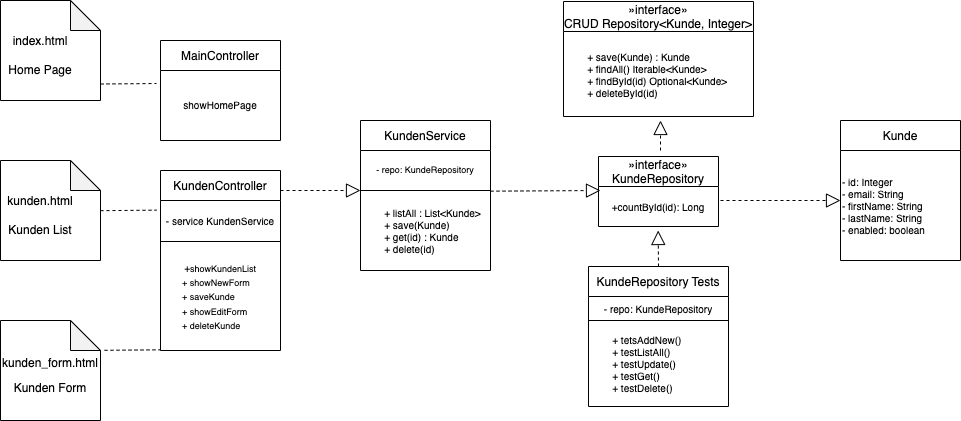

The diagram above was exported from draw.io. Its source (the exported page's mxGraphModel, read from the mxfile embedded in the PNG):
<mxGraphModel dx="1023" dy="491" grid="1" gridSize="10" guides="1" tooltips="1" connect="1" arrows="1" fold="1" page="1" pageScale="1" pageWidth="1169" pageHeight="827" math="0" shadow="0">
  <root>
    <mxCell id="0" />
    <mxCell id="1" parent="0" />
    <mxCell id="b7eSMryXy8oG64qBxMi5-1" value="" style="shape=note;whiteSpace=wrap;html=1;backgroundOutline=1;darkOpacity=0.05;" vertex="1" parent="1">
      <mxGeometry x="120" y="120" width="100" height="100" as="geometry" />
    </mxCell>
    <mxCell id="b7eSMryXy8oG64qBxMi5-2" value="" style="shape=note;whiteSpace=wrap;html=1;backgroundOutline=1;darkOpacity=0.05;" vertex="1" parent="1">
      <mxGeometry x="120" y="280" width="100" height="100" as="geometry" />
    </mxCell>
    <mxCell id="b7eSMryXy8oG64qBxMi5-3" value="" style="shape=note;whiteSpace=wrap;html=1;backgroundOutline=1;darkOpacity=0.05;" vertex="1" parent="1">
      <mxGeometry x="120" y="440" width="100" height="100" as="geometry" />
    </mxCell>
    <mxCell id="b7eSMryXy8oG64qBxMi5-4" value="&lt;font style=&quot;&quot;&gt;&lt;font style=&quot;font-size: 12px;&quot;&gt;index.html&lt;/font&gt;&lt;br&gt;&lt;br&gt;&lt;/font&gt;&lt;div style=&quot;&quot;&gt;&lt;font style=&quot;font-size: 12px;&quot;&gt;Home Page&lt;/font&gt;&lt;/div&gt;" style="text;strokeColor=none;align=center;fillColor=none;html=1;verticalAlign=middle;whiteSpace=wrap;rounded=0;" vertex="1" parent="1">
      <mxGeometry x="120" y="150" width="80" height="50" as="geometry" />
    </mxCell>
    <mxCell id="b7eSMryXy8oG64qBxMi5-5" value="&lt;font style=&quot;font-size: 12px;&quot;&gt;kunden.html&lt;/font&gt;&lt;div style=&quot;font-size: 12px;&quot;&gt;&lt;br style=&quot;&quot;&gt;&lt;/div&gt;&lt;div style=&quot;&quot;&gt;&lt;font style=&quot;font-size: 12px;&quot;&gt;Kunden List&lt;/font&gt;&lt;/div&gt;" style="text;strokeColor=none;align=center;fillColor=none;html=1;verticalAlign=middle;whiteSpace=wrap;rounded=0;fontSize=9;" vertex="1" parent="1">
      <mxGeometry x="120" y="310" width="80" height="50" as="geometry" />
    </mxCell>
    <mxCell id="b7eSMryXy8oG64qBxMi5-6" value="&lt;font style=&quot;font-size: 12px;&quot;&gt;kunden_form.html&lt;/font&gt;&lt;div style=&quot;font-size: 9px;&quot;&gt;&lt;font style=&quot;font-size: 9px;&quot;&gt;&lt;br&gt;&lt;/font&gt;&lt;/div&gt;&lt;div style=&quot;&quot;&gt;&lt;font style=&quot;font-size: 12px;&quot;&gt;Kunden Form&lt;/font&gt;&lt;/div&gt;" style="text;strokeColor=none;align=center;fillColor=none;html=1;verticalAlign=middle;whiteSpace=wrap;rounded=0;" vertex="1" parent="1">
      <mxGeometry x="120" y="470" width="100" height="50" as="geometry" />
    </mxCell>
    <mxCell id="b7eSMryXy8oG64qBxMi5-23" value="MainController" style="shape=table;startSize=30;container=1;collapsible=0;childLayout=tableLayout;" vertex="1" parent="1">
      <mxGeometry x="280" y="160" width="120" height="100" as="geometry" />
    </mxCell>
    <mxCell id="b7eSMryXy8oG64qBxMi5-24" value="" style="shape=tableRow;horizontal=0;startSize=0;swimlaneHead=0;swimlaneBody=0;strokeColor=inherit;top=0;left=0;bottom=0;right=0;collapsible=0;dropTarget=0;fillColor=none;points=[[0,0.5],[1,0.5]];portConstraint=eastwest;fontSize=9;" vertex="1" parent="b7eSMryXy8oG64qBxMi5-23">
      <mxGeometry y="30" width="120" height="70" as="geometry" />
    </mxCell>
    <mxCell id="b7eSMryXy8oG64qBxMi5-25" value="&lt;font style=&quot;font-size: 10px;&quot;&gt;showHomePage&lt;/font&gt;" style="shape=partialRectangle;html=1;whiteSpace=wrap;connectable=0;strokeColor=inherit;overflow=hidden;fillColor=none;top=0;left=0;bottom=0;right=0;pointerEvents=1;" vertex="1" parent="b7eSMryXy8oG64qBxMi5-24">
      <mxGeometry width="120" height="70" as="geometry">
        <mxRectangle width="120" height="70" as="alternateBounds" />
      </mxGeometry>
    </mxCell>
    <mxCell id="b7eSMryXy8oG64qBxMi5-26" value="KundenController" style="shape=table;startSize=30;container=1;collapsible=0;childLayout=tableLayout;" vertex="1" parent="1">
      <mxGeometry x="280" y="290" width="120" height="180" as="geometry" />
    </mxCell>
    <mxCell id="b7eSMryXy8oG64qBxMi5-27" value="" style="shape=tableRow;horizontal=0;startSize=0;swimlaneHead=0;swimlaneBody=0;strokeColor=inherit;top=0;left=0;bottom=0;right=0;collapsible=0;dropTarget=0;fillColor=none;points=[[0,0.5],[1,0.5]];portConstraint=eastwest;" vertex="1" parent="b7eSMryXy8oG64qBxMi5-26">
      <mxGeometry y="30" width="120" height="41" as="geometry" />
    </mxCell>
    <mxCell id="b7eSMryXy8oG64qBxMi5-28" value="&lt;font style=&quot;font-size: 10px;&quot;&gt;- service KundenService&lt;/font&gt;" style="shape=partialRectangle;html=1;whiteSpace=wrap;connectable=0;strokeColor=inherit;overflow=hidden;fillColor=none;top=0;left=0;bottom=0;right=0;pointerEvents=1;" vertex="1" parent="b7eSMryXy8oG64qBxMi5-27">
      <mxGeometry width="120" height="41" as="geometry">
        <mxRectangle width="120" height="41" as="alternateBounds" />
      </mxGeometry>
    </mxCell>
    <mxCell id="b7eSMryXy8oG64qBxMi5-29" value="" style="shape=tableRow;horizontal=0;startSize=0;swimlaneHead=0;swimlaneBody=0;strokeColor=inherit;top=0;left=0;bottom=0;right=0;collapsible=0;dropTarget=0;fillColor=none;points=[[0,0.5],[1,0.5]];portConstraint=eastwest;" vertex="1" parent="b7eSMryXy8oG64qBxMi5-26">
      <mxGeometry y="71" width="120" height="109" as="geometry" />
    </mxCell>
    <mxCell id="b7eSMryXy8oG64qBxMi5-30" value="&lt;div&gt;&lt;font size=&quot;1&quot;&gt;&lt;span style=&quot;white-space: pre;&quot;&gt;&#09;&lt;/span&gt;+&lt;/font&gt;&lt;span style=&quot;font-size: 9px; background-color: initial;&quot;&gt;showKundenList&lt;br&gt;&lt;/span&gt;&lt;span style=&quot;background-color: initial; font-size: 9px;&quot;&gt;&lt;span style=&quot;white-space: pre;&quot;&gt;&#09;&lt;/span&gt;+ showNewForm&lt;br&gt;&lt;/span&gt;&lt;span style=&quot;font-size: 9px; background-color: initial;&quot;&gt;&lt;span style=&quot;white-space: pre;&quot;&gt;&#09;&lt;/span&gt;+ saveKunde&lt;br&gt;&lt;/span&gt;&lt;span style=&quot;font-size: 9px; background-color: initial;&quot;&gt;&lt;span style=&quot;white-space: pre;&quot;&gt;&#09;&lt;/span&gt;+ showEditForm&lt;br&gt;&lt;/span&gt;&lt;span style=&quot;font-size: 9px; background-color: initial;&quot;&gt;&lt;span style=&quot;white-space: pre;&quot;&gt;&#09;&lt;/span&gt;+ deleteKunde&lt;/span&gt;&lt;/div&gt;" style="shape=partialRectangle;html=1;whiteSpace=wrap;connectable=0;strokeColor=inherit;overflow=hidden;fillColor=none;top=0;left=0;bottom=0;right=0;pointerEvents=1;align=left;" vertex="1" parent="b7eSMryXy8oG64qBxMi5-29">
      <mxGeometry width="120" height="109" as="geometry">
        <mxRectangle width="120" height="109" as="alternateBounds" />
      </mxGeometry>
    </mxCell>
    <mxCell id="b7eSMryXy8oG64qBxMi5-31" value="KundenService" style="shape=table;startSize=30;container=1;collapsible=0;childLayout=tableLayout;" vertex="1" parent="1">
      <mxGeometry x="480" y="240" width="130" height="150" as="geometry" />
    </mxCell>
    <mxCell id="b7eSMryXy8oG64qBxMi5-32" value="" style="shape=tableRow;horizontal=0;startSize=0;swimlaneHead=0;swimlaneBody=0;strokeColor=inherit;top=0;left=0;bottom=0;right=0;collapsible=0;dropTarget=0;fillColor=none;points=[[0,0.5],[1,0.5]];portConstraint=eastwest;" vertex="1" parent="b7eSMryXy8oG64qBxMi5-31">
      <mxGeometry y="30" width="130" height="40" as="geometry" />
    </mxCell>
    <mxCell id="b7eSMryXy8oG64qBxMi5-33" value="- repo: KundeRepository" style="shape=partialRectangle;html=1;whiteSpace=wrap;connectable=0;strokeColor=inherit;overflow=hidden;fillColor=none;top=0;left=0;bottom=0;right=0;pointerEvents=1;fontSize=9;" vertex="1" parent="b7eSMryXy8oG64qBxMi5-32">
      <mxGeometry width="130" height="40" as="geometry">
        <mxRectangle width="130" height="40" as="alternateBounds" />
      </mxGeometry>
    </mxCell>
    <mxCell id="b7eSMryXy8oG64qBxMi5-34" value="" style="shape=tableRow;horizontal=0;startSize=0;swimlaneHead=0;swimlaneBody=0;strokeColor=inherit;top=0;left=0;bottom=0;right=0;collapsible=0;dropTarget=0;fillColor=none;points=[[0,0.5],[1,0.5]];portConstraint=eastwest;" vertex="1" parent="b7eSMryXy8oG64qBxMi5-31">
      <mxGeometry y="70" width="130" height="80" as="geometry" />
    </mxCell>
    <mxCell id="b7eSMryXy8oG64qBxMi5-35" value="&lt;span style=&quot;white-space: pre; font-size: 10px;&quot;&gt;&#09;&lt;/span&gt;+ listAll : List&amp;lt;Kunde&amp;gt;&lt;div style=&quot;font-size: 10px;&quot;&gt;&lt;span style=&quot;white-space: pre; font-size: 10px;&quot;&gt;&#09;&lt;/span&gt;+ save(Kunde)&lt;/div&gt;&lt;div style=&quot;font-size: 10px;&quot;&gt;&lt;span style=&quot;white-space: pre; font-size: 10px;&quot;&gt;&#09;&lt;/span&gt;+ get(id) : Kunde&lt;/div&gt;&lt;div style=&quot;font-size: 10px;&quot;&gt;&lt;span style=&quot;white-space: pre; font-size: 10px;&quot;&gt;&#09;&lt;/span&gt;+ delete(id)&lt;/div&gt;" style="shape=partialRectangle;html=1;whiteSpace=wrap;connectable=0;strokeColor=inherit;overflow=hidden;fillColor=none;top=0;left=0;bottom=0;right=0;pointerEvents=1;align=left;fontSize=10;" vertex="1" parent="b7eSMryXy8oG64qBxMi5-34">
      <mxGeometry width="130" height="80" as="geometry">
        <mxRectangle width="130" height="80" as="alternateBounds" />
      </mxGeometry>
    </mxCell>
    <mxCell id="b7eSMryXy8oG64qBxMi5-36" value="»interface»&#10;CRUD Repository&lt;Kunde, Integer&gt;" style="shape=table;startSize=30;container=1;collapsible=0;childLayout=tableLayout;fontSize=12;" vertex="1" parent="1">
      <mxGeometry x="683" y="121" width="190" height="115" as="geometry" />
    </mxCell>
    <mxCell id="b7eSMryXy8oG64qBxMi5-37" value="" style="shape=tableRow;horizontal=0;startSize=0;swimlaneHead=0;swimlaneBody=0;strokeColor=inherit;top=0;left=0;bottom=0;right=0;collapsible=0;dropTarget=0;fillColor=none;points=[[0,0.5],[1,0.5]];portConstraint=eastwest;" vertex="1" parent="b7eSMryXy8oG64qBxMi5-36">
      <mxGeometry y="30" width="190" height="85" as="geometry" />
    </mxCell>
    <mxCell id="b7eSMryXy8oG64qBxMi5-38" value="&lt;font style=&quot;font-size: 10px;&quot;&gt;&lt;span style=&quot;white-space: pre; font-size: 10px;&quot;&gt;&#09;&lt;/span&gt;+ save(Kunde) : Kunde&lt;/font&gt;&lt;div style=&quot;font-size: 10px;&quot;&gt;&lt;font style=&quot;font-size: 10px;&quot;&gt;&lt;span style=&quot;white-space: pre; font-size: 10px;&quot;&gt;&#09;&lt;/span&gt;+ findAll() Iterable&amp;lt;Kunde&amp;gt;&lt;/font&gt;&lt;/div&gt;&lt;div style=&quot;font-size: 10px;&quot;&gt;&lt;font style=&quot;font-size: 10px;&quot;&gt;&lt;span style=&quot;white-space: pre; font-size: 10px;&quot;&gt;&#09;&lt;/span&gt;+ findById(id) Optional&amp;lt;Kunde&amp;gt;&lt;/font&gt;&lt;/div&gt;&lt;div style=&quot;font-size: 10px;&quot;&gt;&lt;font style=&quot;font-size: 10px;&quot;&gt;&lt;span style=&quot;white-space: pre; font-size: 10px;&quot;&gt;&#09;&lt;/span&gt;+ deleteById(id)&lt;/font&gt;&lt;/div&gt;" style="shape=partialRectangle;html=1;whiteSpace=wrap;connectable=0;strokeColor=inherit;overflow=hidden;fillColor=none;top=0;left=0;bottom=0;right=0;pointerEvents=1;fontSize=10;align=left;" vertex="1" parent="b7eSMryXy8oG64qBxMi5-37">
      <mxGeometry width="190" height="85" as="geometry">
        <mxRectangle width="190" height="85" as="alternateBounds" />
      </mxGeometry>
    </mxCell>
    <mxCell id="b7eSMryXy8oG64qBxMi5-39" value="»interface»&#10;KundeRepository" style="shape=table;startSize=30;container=1;collapsible=0;childLayout=tableLayout;" vertex="1" parent="1">
      <mxGeometry x="718" y="276" width="120" height="70" as="geometry" />
    </mxCell>
    <mxCell id="b7eSMryXy8oG64qBxMi5-40" value="" style="shape=tableRow;horizontal=0;startSize=0;swimlaneHead=0;swimlaneBody=0;strokeColor=inherit;top=0;left=0;bottom=0;right=0;collapsible=0;dropTarget=0;fillColor=none;points=[[0,0.5],[1,0.5]];portConstraint=eastwest;" vertex="1" parent="b7eSMryXy8oG64qBxMi5-39">
      <mxGeometry y="30" width="120" height="40" as="geometry" />
    </mxCell>
    <mxCell id="b7eSMryXy8oG64qBxMi5-41" value="+countById(id): Long" style="shape=partialRectangle;html=1;whiteSpace=wrap;connectable=0;strokeColor=inherit;overflow=hidden;fillColor=none;top=0;left=0;bottom=0;right=0;pointerEvents=1;fontSize=10;" vertex="1" parent="b7eSMryXy8oG64qBxMi5-40">
      <mxGeometry width="120" height="40" as="geometry">
        <mxRectangle width="120" height="40" as="alternateBounds" />
      </mxGeometry>
    </mxCell>
    <mxCell id="b7eSMryXy8oG64qBxMi5-42" value="KundeRepository Tests" style="shape=table;startSize=30;container=1;collapsible=0;childLayout=tableLayout;" vertex="1" parent="1">
      <mxGeometry x="708" y="386" width="140" height="140" as="geometry" />
    </mxCell>
    <mxCell id="b7eSMryXy8oG64qBxMi5-43" value="" style="shape=tableRow;horizontal=0;startSize=0;swimlaneHead=0;swimlaneBody=0;strokeColor=inherit;top=0;left=0;bottom=0;right=0;collapsible=0;dropTarget=0;fillColor=none;points=[[0,0.5],[1,0.5]];portConstraint=eastwest;" vertex="1" parent="b7eSMryXy8oG64qBxMi5-42">
      <mxGeometry y="30" width="140" height="24" as="geometry" />
    </mxCell>
    <mxCell id="b7eSMryXy8oG64qBxMi5-44" value="- repo: KundeRepository" style="shape=partialRectangle;html=1;whiteSpace=wrap;connectable=0;strokeColor=inherit;overflow=hidden;fillColor=none;top=0;left=0;bottom=0;right=0;pointerEvents=1;fontSize=10;" vertex="1" parent="b7eSMryXy8oG64qBxMi5-43">
      <mxGeometry width="140" height="24" as="geometry">
        <mxRectangle width="140" height="24" as="alternateBounds" />
      </mxGeometry>
    </mxCell>
    <mxCell id="b7eSMryXy8oG64qBxMi5-45" value="" style="shape=tableRow;horizontal=0;startSize=0;swimlaneHead=0;swimlaneBody=0;strokeColor=inherit;top=0;left=0;bottom=0;right=0;collapsible=0;dropTarget=0;fillColor=none;points=[[0,0.5],[1,0.5]];portConstraint=eastwest;fontSize=9;" vertex="1" parent="b7eSMryXy8oG64qBxMi5-42">
      <mxGeometry y="54" width="140" height="86" as="geometry" />
    </mxCell>
    <mxCell id="b7eSMryXy8oG64qBxMi5-46" value="&lt;span style=&quot;white-space: pre; font-size: 10px;&quot;&gt;&#09;&lt;/span&gt;+ tetsAddNew()&lt;div style=&quot;font-size: 10px;&quot;&gt;&lt;span style=&quot;white-space: pre; font-size: 10px;&quot;&gt;&#09;&lt;/span&gt;+ testListAll()&lt;/div&gt;&lt;div style=&quot;font-size: 10px;&quot;&gt;&lt;span style=&quot;white-space: pre; font-size: 10px;&quot;&gt;&#09;&lt;/span&gt;+ testUpdate()&lt;/div&gt;&lt;div style=&quot;font-size: 10px;&quot;&gt;&lt;span style=&quot;white-space: pre; font-size: 10px;&quot;&gt;&#09;&lt;/span&gt;+ testGet()&lt;/div&gt;&lt;div style=&quot;font-size: 10px;&quot;&gt;&lt;span style=&quot;white-space: pre; font-size: 10px;&quot;&gt;&#09;&lt;/span&gt;+ testDelete()&lt;/div&gt;" style="shape=partialRectangle;html=1;whiteSpace=wrap;connectable=0;strokeColor=inherit;overflow=hidden;fillColor=none;top=0;left=0;bottom=0;right=0;pointerEvents=1;fontSize=10;align=left;" vertex="1" parent="b7eSMryXy8oG64qBxMi5-45">
      <mxGeometry width="140" height="86" as="geometry">
        <mxRectangle width="140" height="86" as="alternateBounds" />
      </mxGeometry>
    </mxCell>
    <mxCell id="b7eSMryXy8oG64qBxMi5-47" value="Kunde" style="shape=table;startSize=30;container=1;collapsible=0;childLayout=tableLayout;" vertex="1" parent="1">
      <mxGeometry x="960" y="240" width="120" height="140" as="geometry" />
    </mxCell>
    <mxCell id="b7eSMryXy8oG64qBxMi5-48" value="" style="shape=tableRow;horizontal=0;startSize=0;swimlaneHead=0;swimlaneBody=0;strokeColor=inherit;top=0;left=0;bottom=0;right=0;collapsible=0;dropTarget=0;fillColor=none;points=[[0,0.5],[1,0.5]];portConstraint=eastwest;" vertex="1" parent="b7eSMryXy8oG64qBxMi5-47">
      <mxGeometry y="30" width="120" height="110" as="geometry" />
    </mxCell>
    <mxCell id="b7eSMryXy8oG64qBxMi5-49" value="- id: Integer&lt;div style=&quot;font-size: 10px;&quot;&gt;- email: String&lt;/div&gt;&lt;div style=&quot;font-size: 10px;&quot;&gt;- firstName: String&lt;/div&gt;&lt;div style=&quot;font-size: 10px;&quot;&gt;- lastName: String&lt;/div&gt;&lt;div style=&quot;font-size: 10px;&quot;&gt;- enabled: boolean&lt;/div&gt;" style="shape=partialRectangle;html=1;whiteSpace=wrap;connectable=0;strokeColor=inherit;overflow=hidden;fillColor=none;top=0;left=0;bottom=0;right=0;pointerEvents=1;align=left;fontSize=10;spacingTop=0;" vertex="1" parent="b7eSMryXy8oG64qBxMi5-48">
      <mxGeometry width="120" height="110" as="geometry">
        <mxRectangle width="120" height="110" as="alternateBounds" />
      </mxGeometry>
    </mxCell>
    <mxCell id="b7eSMryXy8oG64qBxMi5-56" value="" style="endArrow=none;dashed=1;html=1;rounded=0;" edge="1" parent="1">
      <mxGeometry width="50" height="50" relative="1" as="geometry">
        <mxPoint x="220" y="203.5" as="sourcePoint" />
        <mxPoint x="276" y="203" as="targetPoint" />
      </mxGeometry>
    </mxCell>
    <mxCell id="b7eSMryXy8oG64qBxMi5-57" value="" style="endArrow=none;dashed=1;html=1;rounded=0;" edge="1" parent="1">
      <mxGeometry width="50" height="50" relative="1" as="geometry">
        <mxPoint x="220" y="330.15999999999997" as="sourcePoint" />
        <mxPoint x="276" y="329.65999999999997" as="targetPoint" />
      </mxGeometry>
    </mxCell>
    <mxCell id="b7eSMryXy8oG64qBxMi5-58" value="" style="endArrow=none;dashed=1;html=1;rounded=0;" edge="1" parent="1">
      <mxGeometry width="50" height="50" relative="1" as="geometry">
        <mxPoint x="224" y="469.80999999999995" as="sourcePoint" />
        <mxPoint x="280" y="469.30999999999995" as="targetPoint" />
      </mxGeometry>
    </mxCell>
    <mxCell id="b7eSMryXy8oG64qBxMi5-59" value="" style="endArrow=block;dashed=1;endFill=0;endSize=12;html=1;rounded=0;" edge="1" parent="1">
      <mxGeometry width="160" relative="1" as="geometry">
        <mxPoint x="400" y="310" as="sourcePoint" />
        <mxPoint x="480" y="310" as="targetPoint" />
      </mxGeometry>
    </mxCell>
    <mxCell id="b7eSMryXy8oG64qBxMi5-60" value="" style="endArrow=block;dashed=1;endFill=0;endSize=12;html=1;rounded=0;" edge="1" parent="1">
      <mxGeometry width="160" relative="1" as="geometry">
        <mxPoint x="610" y="310.66" as="sourcePoint" />
        <mxPoint x="720" y="310" as="targetPoint" />
      </mxGeometry>
    </mxCell>
    <mxCell id="b7eSMryXy8oG64qBxMi5-61" value="" style="endArrow=block;dashed=1;endFill=0;endSize=12;html=1;rounded=0;" edge="1" parent="1">
      <mxGeometry width="160" relative="1" as="geometry">
        <mxPoint x="780" y="270" as="sourcePoint" />
        <mxPoint x="780" y="240" as="targetPoint" />
      </mxGeometry>
    </mxCell>
    <mxCell id="b7eSMryXy8oG64qBxMi5-62" value="" style="endArrow=block;dashed=1;endFill=0;endSize=12;html=1;rounded=0;exitX=0.5;exitY=0;exitDx=0;exitDy=0;" edge="1" parent="1" source="b7eSMryXy8oG64qBxMi5-42">
      <mxGeometry width="160" relative="1" as="geometry">
        <mxPoint x="777.66" y="380" as="sourcePoint" />
        <mxPoint x="777.66" y="350" as="targetPoint" />
      </mxGeometry>
    </mxCell>
    <mxCell id="b7eSMryXy8oG64qBxMi5-63" value="" style="endArrow=block;dashed=1;endFill=0;endSize=12;html=1;rounded=0;" edge="1" parent="1">
      <mxGeometry width="160" relative="1" as="geometry">
        <mxPoint x="840" y="320" as="sourcePoint" />
        <mxPoint x="960" y="320" as="targetPoint" />
      </mxGeometry>
    </mxCell>
  </root>
</mxGraphModel>